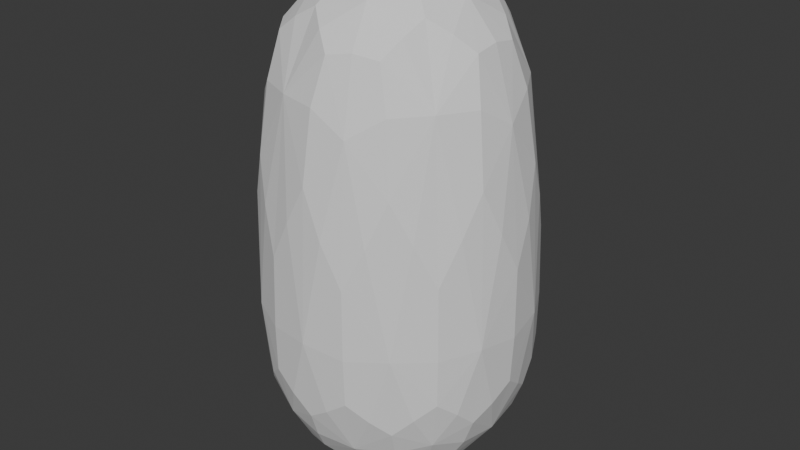 # Source: Skinny-base.blend  (saved by Blender 4.0.36; exported with 4.5.12 LTS)
import bpy
from mathutils import Matrix  # noqa: F401  (used for matrix-valued properties, if any)

bpy.ops.wm.read_factory_settings(use_empty=True)
scene = bpy.context.scene
scene.name = 'Scene'

# ---- collections
col_collection = bpy.data.collections.new('Collection'); scene.collection.children.link(col_collection)

# ---- world
world_world = bpy.data.worlds.new('World'); scene.world = world_world
world_world.use_nodes = True; world_world.node_tree.nodes.clear()
_N = world_world.node_tree.nodes; _L = world_world.node_tree.links
n0 = _N.new('ShaderNodeOutputWorld'); n0.name = 'World Output'; n0.location = (300, 300)
n1 = _N.new('ShaderNodeBackground'); n1.name = 'Background'; n1.location = (10, 300)
n1.inputs[0].default_value = (0.05088, 0.05088, 0.05088, 1.0)
_L.new(n1.outputs[0], n0.inputs[0])
n0.is_active_output = True
world_world.color = (0.05088, 0.05088, 0.05088)
world_world.use_sun_shadow = False
world_world.sun_shadow_jitter_overblur = 0.0

# ---- meshes
me_icosphere = bpy.data.meshes.new('Icosphere')
me_icosphere.from_pydata([(3.353e-07, 3.725e-09, 0.06969), (0.5385, -0.3913, 0.584), (-0.2057, -0.6331, 0.584), (-0.6657, 3.818e-09, 0.584), (-0.2057, 0.6331, 0.584), (0.5385, 0.3913, 0.584), (0.2057, -0.6331, 2.229), (-0.5385, -0.3913, 2.229), (-0.5385, 0.3913, 2.229), (0.2057, 0.6331, 2.229), (0.6657, 0.0, 2.229), (-3.371e-07, -3.725e-09, 2.93), (-0.1202, -0.3699, 0.2133), (0.3147, -0.2286, 0.2133), (0.1945, -0.5986, 0.5138), (0.6294, 1.863e-09, 0.5138), (0.3147, 0.2286, 0.2133), (-0.389, -5.588e-09, 0.2133), (-0.5092, -0.3699, 0.5138), (-0.1202, 0.3699, 0.2133), (-0.5092, 0.3699, 0.5138), (0.1945, 0.5986, 0.5138), (0.7037, -0.2286, 1.141), (0.7037, 0.2286, 1.141), (1.118e-08, -0.7399, 1.141), (0.4349, -0.5986, 1.141), (-0.7037, -0.2286, 1.141), (-0.4349, -0.5986, 1.141), (-0.4349, 0.5986, 1.141), (-0.7037, 0.2286, 1.141), (0.4349, 0.5986, 1.141), (-8.382e-09, 0.7399, 1.141), (0.5092, -0.3699, 2.345), (-0.1945, -0.5986, 2.345), (-0.6294, 1.863e-09, 2.345), (-0.1945, 0.5986, 2.345), (0.5092, 0.3699, 2.345), (0.1202, -0.3699, 2.787), (0.389, 5.588e-09, 2.787), (-0.3147, -0.2286, 2.787), (-0.3147, 0.2286, 2.787), (0.1202, 0.3699, 2.787), (-0.05915, -0.182, 0.1016), (0.4508, -0.3275, 0.3842), (-0.01735, -0.6425, 0.5321), (0.6057, -0.215, 0.5321), (0.4508, 0.3275, 0.3842), (-0.1914, 2.328e-10, 0.1016), (-0.6164, -0.182, 0.5321), (-0.05915, 0.182, 0.1016), (-0.3636, 0.53, 0.5321), (0.3917, 0.5096, 0.5321), (0.6422, -0.3275, 0.7839), (0.7121, 0.1125, 1.724), (-0.1131, -0.712, 0.7839), (0.327, -0.6425, 1.724), (-0.7121, -0.1125, 0.7839), (-0.51, -0.5096, 1.724), (-0.327, 0.6425, 0.7839), (-0.6422, 0.3275, 1.724), (0.51, 0.5096, 0.7839), (0.1131, 0.712, 1.724), (0.3636, -0.53, 2.341), (-0.3917, -0.5096, 2.341), (-0.6057, 0.215, 2.341), (0.01735, 0.6425, 2.341), (0.6164, 0.182, 2.341), (0.1722, -0.53, 2.596), (0.1914, 0.0, 2.898), (-0.4508, -0.3275, 2.596), (-0.4508, 0.3275, 2.596), (0.1722, 0.53, 2.596), (-0.1722, -0.53, 0.3842), (0.1548, -0.1125, 0.1016), (0.3917, -0.5096, 0.5321), (0.6057, 0.215, 0.5321), (0.1548, 0.1125, 0.1016), (-0.5573, -2.328e-10, 0.3842), (-0.3636, -0.53, 0.5321), (-0.1722, 0.53, 0.3842), (-0.6164, 0.182, 0.5321), (-0.01735, 0.6425, 0.5321), (0.7121, -0.1125, 1.724), (0.6422, 0.3275, 0.7839), (0.1131, -0.712, 1.724), (0.51, -0.5096, 0.7839), (-0.6422, -0.3275, 1.724), (-0.327, -0.6425, 0.7839), (-0.51, 0.5096, 1.724), (-0.7121, 0.1125, 0.7839), (0.327, 0.6425, 1.724), (-0.1131, 0.712, 0.7839), (0.6164, -0.182, 2.341), (0.01735, -0.6425, 2.341), (-0.6057, -0.215, 2.341), (-0.3917, 0.5096, 2.341), (0.3636, 0.53, 2.341), (0.05915, -0.182, 2.898), (0.5573, -4.657e-10, 2.596), (-0.1548, -0.1125, 2.898), (-0.1548, 0.1125, 2.898), (0.05915, 0.182, 2.898), (0.2714, 0.1972, 2.822), (0.4671, 0.1972, 2.659), (0.3319, 0.3833, 2.659), (-0.1037, 0.319, 2.822), (-0.04319, 0.5052, 2.659), (-0.262, 0.4341, 2.659), (-0.3355, 1.63e-09, 2.822), (-0.4938, 0.115, 2.659), (-0.4938, -0.115, 2.659), (-0.1037, -0.319, 2.822), (-0.262, -0.4341, 2.659), (-0.04319, -0.5052, 2.659), (0.2714, -0.1972, 2.822), (0.3319, -0.3833, 2.659), (0.4671, -0.1972, 2.659), (0.6348, 0.319, 1.752), (0.5975, 0.4341, 1.13), (0.4996, 0.5052, 1.752), (-0.1073, 0.7024, 1.752), (-0.2282, 0.7024, 1.13), (-0.3261, 0.6313, 1.752), (-0.7011, 0.115, 1.752), (-0.7385, -6.985e-10, 1.13), (-0.7011, -0.115, 1.752), (-0.3261, -0.6313, 1.752), (-0.2282, -0.7024, 1.13), (-0.1073, -0.7024, 1.752), (0.4996, -0.5052, 1.752), (0.5975, -0.4341, 1.13), (0.6348, -0.319, 1.752), (0.2282, 0.7024, 1.115), (0.3261, 0.6313, 0.7607), (0.1073, 0.7024, 0.7607), (-0.5975, 0.4341, 1.115), (-0.4996, 0.5052, 0.7607), (-0.6348, 0.319, 0.7607), (-0.5975, -0.4341, 1.115), (-0.6348, -0.319, 0.7607), (-0.4996, -0.5052, 0.7607), (0.2282, -0.7024, 1.115), (0.1073, -0.7024, 0.7607), (0.3261, -0.6313, 0.7607), (0.7385, 0.0, 1.115), (0.7011, -0.115, 0.7607), (0.7011, 0.115, 0.7607), (0.262, 0.4341, 0.3288), (0.1037, 0.319, 0.1776), (0.04319, 0.5052, 0.3288), (-0.3319, 0.3833, 0.3288), (-0.2714, 0.1972, 0.1776), (-0.4671, 0.1972, 0.3288), (-0.4671, -0.1972, 0.3288), (-0.2714, -0.1972, 0.1776), (-0.3319, -0.3833, 0.3288), (0.4938, 0.115, 0.3288), (0.4938, -0.115, 0.3288), (0.3355, -1.164e-09, 0.1776), (0.04319, -0.5052, 0.3288), (0.1037, -0.319, 0.1776), (0.262, -0.4341, 0.3288), (0.06855, -0.211, 0.1117), (0.5259, -0.2209, 0.4021), (-0.1795, -0.1304, 0.1117), (-0.1795, 0.1304, 0.1117), (0.06855, 0.211, 0.1117), (0.663, -0.2209, 0.6832), (-0.005232, -0.6988, 0.6832), (-0.6663, -0.211, 0.6832), (-0.4065, 0.5685, 0.6832), (0.415, 0.5623, 0.6832), (0.5945, -0.4319, 0.8724), (-0.2271, -0.6988, 0.8724), (-0.7348, -8.033e-09, 0.8724), (-0.2271, 0.6988, 0.8724), (0.5945, 0.4319, 0.8724), (0.2956, -0.4879, 2.575), (-0.3726, -0.4319, 2.575), (-0.5259, 0.2209, 2.575), (0.0476, 0.5685, 2.575), (0.5553, 0.1304, 2.575), (0.1795, 0.1304, 2.888), (0.3625, 0.2634, 2.729), (0.2956, 0.4879, 2.575), (-0.06855, 0.211, 2.888), (-0.1385, 0.4261, 2.729), (-0.3726, 0.4319, 2.575), (-0.2218, -1.071e-08, 2.888), (-0.4481, -9.313e-09, 2.729), (-0.5259, -0.2209, 2.575), (-0.06855, -0.211, 2.888), (-0.1385, -0.4261, 2.729), (0.0476, -0.5685, 2.575), (0.1795, -0.1304, 2.888), (0.3625, -0.2634, 2.729), (0.5553, -0.1304, 2.575), (0.6663, 0.211, 1.968), (0.5865, 0.4261, 1.524), (0.4065, 0.5685, 1.968), (0.005232, 0.6988, 1.968), (-0.224, 0.6895, 1.524), (-0.415, 0.5623, 1.968), (-0.663, 0.2209, 1.968), (-0.725, 4.657e-10, 1.524), (-0.663, -0.2209, 1.968), (-0.415, -0.5623, 1.968), (-0.224, -0.6895, 1.524), (0.005232, -0.6988, 1.968), (0.4065, -0.5685, 1.968), (0.5865, -0.4261, 1.524), (0.6663, -0.211, 1.968), (0.2271, 0.6988, 1.499), (0.224, 0.6895, 0.8485), (-0.005232, 0.6988, 0.6832), (-0.5945, 0.4319, 1.499), (-0.5865, 0.4261, 0.8485), (-0.6663, 0.211, 0.6832), (-0.5945, -0.4319, 1.499), (-0.5865, -0.4261, 0.8485), (-0.4065, -0.5685, 0.6832), (0.2271, -0.6988, 1.499), (0.224, -0.6895, 0.8485), (0.415, -0.5623, 0.6832), (0.7348, 1.164e-08, 1.499), (0.725, 9.604e-09, 0.8485), (0.663, 0.2209, 0.6832), (0.3726, 0.4319, 0.4021), (0.1385, 0.4261, 0.2668), (-0.0476, 0.5685, 0.4021), (-0.2956, 0.4879, 0.4021), (-0.3625, 0.2634, 0.2668), (-0.5553, 0.1304, 0.4021), (-0.5553, -0.1304, 0.4021), (-0.3625, -0.2634, 0.2668), (-0.2956, -0.4879, 0.4021), (0.5259, 0.2209, 0.4021), (0.4481, 9.779e-09, 0.2668), (0.2218, -3.842e-09, 0.1117), (-0.0476, -0.5685, 0.4021), (0.1385, -0.4261, 0.2668), (0.3726, -0.4319, 0.4021)], [], [(0, 73, 162, 42), (13, 160, 162, 73), (12, 42, 162, 160), (1, 43, 163, 45), (13, 157, 163, 43), (15, 45, 163, 157), (0, 42, 164, 47), (12, 154, 164, 42), (17, 47, 164, 154), (0, 47, 165, 49), (17, 151, 165, 47), (19, 49, 165, 151), (0, 49, 166, 76), (19, 148, 166, 49), (16, 76, 166, 148), (1, 45, 167, 52), (15, 145, 167, 45), (22, 52, 167, 145), (2, 44, 168, 54), (14, 142, 168, 44), (24, 54, 168, 142), (3, 48, 169, 56), (18, 139, 169, 48), (26, 56, 169, 139), (4, 50, 170, 58), (20, 136, 170, 50), (28, 58, 170, 136), (5, 51, 171, 60), (21, 133, 171, 51), (30, 60, 171, 133), (1, 52, 172, 85), (22, 130, 172, 52), (25, 85, 172, 130), (2, 54, 173, 87), (24, 127, 173, 54), (27, 87, 173, 127), (3, 56, 174, 89), (26, 124, 174, 56), (29, 89, 174, 124), (4, 58, 175, 91), (28, 121, 175, 58), (31, 91, 175, 121), (5, 60, 176, 83), (30, 118, 176, 60), (23, 83, 176, 118), (6, 62, 177, 67), (32, 115, 177, 62), (37, 67, 177, 115), (7, 63, 178, 69), (33, 112, 178, 63), (39, 69, 178, 112), (8, 64, 179, 70), (34, 109, 179, 64), (40, 70, 179, 109), (9, 65, 180, 71), (35, 106, 180, 65), (41, 71, 180, 106), (10, 66, 181, 98), (36, 103, 181, 66), (38, 98, 181, 103), (38, 102, 182, 68), (41, 101, 182, 102), (11, 68, 182, 101), (38, 103, 183, 102), (36, 104, 183, 103), (41, 102, 183, 104), (36, 96, 184, 104), (9, 71, 184, 96), (41, 104, 184, 71), (41, 105, 185, 101), (40, 100, 185, 105), (11, 101, 185, 100), (41, 106, 186, 105), (35, 107, 186, 106), (40, 105, 186, 107), (35, 95, 187, 107), (8, 70, 187, 95), (40, 107, 187, 70), (40, 108, 188, 100), (39, 99, 188, 108), (11, 100, 188, 99), (40, 109, 189, 108), (34, 110, 189, 109), (39, 108, 189, 110), (34, 94, 190, 110), (7, 69, 190, 94), (39, 110, 190, 69), (39, 111, 191, 99), (37, 97, 191, 111), (11, 99, 191, 97), (39, 112, 192, 111), (33, 113, 192, 112), (37, 111, 192, 113), (33, 93, 193, 113), (6, 67, 193, 93), (37, 113, 193, 67), (37, 114, 194, 97), (38, 68, 194, 114), (11, 97, 194, 68), (37, 115, 195, 114), (32, 116, 195, 115), (38, 114, 195, 116), (32, 92, 196, 116), (10, 98, 196, 92), (38, 116, 196, 98), (23, 117, 197, 53), (36, 66, 197, 117), (10, 53, 197, 66), (23, 118, 198, 117), (30, 119, 198, 118), (36, 117, 198, 119), (30, 90, 199, 119), (9, 96, 199, 90), (36, 119, 199, 96), (31, 120, 200, 61), (35, 65, 200, 120), (9, 61, 200, 65), (31, 121, 201, 120), (28, 122, 201, 121), (35, 120, 201, 122), (28, 88, 202, 122), (8, 95, 202, 88), (35, 122, 202, 95), (29, 123, 203, 59), (34, 64, 203, 123), (8, 59, 203, 64), (29, 124, 204, 123), (26, 125, 204, 124), (34, 123, 204, 125), (26, 86, 205, 125), (7, 94, 205, 86), (34, 125, 205, 94), (27, 126, 206, 57), (33, 63, 206, 126), (7, 57, 206, 63), (27, 127, 207, 126), (24, 128, 207, 127), (33, 126, 207, 128), (24, 84, 208, 128), (6, 93, 208, 84), (33, 128, 208, 93), (25, 129, 209, 55), (32, 62, 209, 129), (6, 55, 209, 62), (25, 130, 210, 129), (22, 131, 210, 130), (32, 129, 210, 131), (22, 82, 211, 131), (10, 92, 211, 82), (32, 131, 211, 92), (30, 132, 212, 90), (31, 61, 212, 132), (9, 90, 212, 61), (30, 133, 213, 132), (21, 134, 213, 133), (31, 132, 213, 134), (21, 81, 214, 134), (4, 91, 214, 81), (31, 134, 214, 91), (28, 135, 215, 88), (29, 59, 215, 135), (8, 88, 215, 59), (28, 136, 216, 135), (20, 137, 216, 136), (29, 135, 216, 137), (20, 80, 217, 137), (3, 89, 217, 80), (29, 137, 217, 89), (26, 138, 218, 86), (27, 57, 218, 138), (7, 86, 218, 57), (26, 139, 219, 138), (18, 140, 219, 139), (27, 138, 219, 140), (18, 78, 220, 140), (2, 87, 220, 78), (27, 140, 220, 87), (24, 141, 221, 84), (25, 55, 221, 141), (6, 84, 221, 55), (24, 142, 222, 141), (14, 143, 222, 142), (25, 141, 222, 143), (14, 74, 223, 143), (1, 85, 223, 74), (25, 143, 223, 85), (22, 144, 224, 82), (23, 53, 224, 144), (10, 82, 224, 53), (22, 145, 225, 144), (15, 146, 225, 145), (23, 144, 225, 146), (15, 75, 226, 146), (5, 83, 226, 75), (23, 146, 226, 83), (16, 147, 227, 46), (21, 51, 227, 147), (5, 46, 227, 51), (16, 148, 228, 147), (19, 149, 228, 148), (21, 147, 228, 149), (19, 79, 229, 149), (4, 81, 229, 79), (21, 149, 229, 81), (19, 150, 230, 79), (20, 50, 230, 150), (4, 79, 230, 50), (19, 151, 231, 150), (17, 152, 231, 151), (20, 150, 231, 152), (17, 77, 232, 152), (3, 80, 232, 77), (20, 152, 232, 80), (17, 153, 233, 77), (18, 48, 233, 153), (3, 77, 233, 48), (17, 154, 234, 153), (12, 155, 234, 154), (18, 153, 234, 155), (12, 72, 235, 155), (2, 78, 235, 72), (18, 155, 235, 78), (15, 156, 236, 75), (16, 46, 236, 156), (5, 75, 236, 46), (15, 157, 237, 156), (13, 158, 237, 157), (16, 156, 237, 158), (13, 73, 238, 158), (0, 76, 238, 73), (16, 158, 238, 76), (12, 159, 239, 72), (14, 44, 239, 159), (2, 72, 239, 44), (12, 160, 240, 159), (13, 161, 240, 160), (14, 159, 240, 161), (13, 43, 241, 161), (1, 74, 241, 43), (14, 161, 241, 74)])
_uv = me_icosphere.uv_layers.new(name='UVMap')
_uv.uv.foreach_set('vector', [0.1818, 0.0, 0.2045, 0.03937, 0.1818, 0.05249, 0.1591, 0.03937, 0.2273, 0.07873, 0.1818, 0.07873, 0.1818, 0.05249, 0.2045, 0.03937, 0.1364, 0.07873, 0.1591, 0.03937, 0.1818, 0.05249, 0.1818, 0.07873, 0.2727, 0.1575, 0.2955, 0.1181, 0.3182, 0.1312, 0.3182, 0.1575, 0.3182, 0.07873, 0.3409, 0.1181, 0.3182, 0.1312, 0.2955, 0.1181, 0.3636, 0.1575, 0.3182, 0.1575, 0.3182, 0.1312, 0.3409, 0.1181, 0.9091, 0.0, 0.9318, 0.03937, 0.9091, 0.05249, 0.8864, 0.03937, 0.9545, 0.07873, 0.9091, 0.07873, 0.9091, 0.05249, 0.9318, 0.03937, 0.8636, 0.07873, 0.8864, 0.03937, 0.9091, 0.05249, 0.9091, 0.07873, 0.7273, 0.0, 0.75, 0.03937, 0.7273, 0.05249, 0.7045, 0.03937, 0.7727, 0.07873, 0.7273, 0.07873, 0.7273, 0.05249, 0.75, 0.03937, 0.6818, 0.07873, 0.7045, 0.03937, 0.7273, 0.05249, 0.7273, 0.07873, 0.5455, 0.0, 0.5682, 0.03937, 0.5455, 0.05249, 0.5227, 0.03937, 0.5909, 0.07873, 0.5455, 0.07873, 0.5455, 0.05249, 0.5682, 0.03937, 0.5, 0.07873, 0.5227, 0.03937, 0.5455, 0.05249, 0.5455, 0.07873, 0.2727, 0.1575, 0.3182, 0.1575, 0.3182, 0.1837, 0.2955, 0.1968, 0.3636, 0.1575, 0.3409, 0.1968, 0.3182, 0.1837, 0.3182, 0.1575, 0.3182, 0.2362, 0.2955, 0.1968, 0.3182, 0.1837, 0.3409, 0.1968, 0.09091, 0.1575, 0.1364, 0.1575, 0.1364, 0.1837, 0.1136, 0.1968, 0.1818, 0.1575, 0.1591, 0.1968, 0.1364, 0.1837, 0.1364, 0.1575, 0.1364, 0.2362, 0.1136, 0.1968, 0.1364, 0.1837, 0.1591, 0.1968, 0.8182, 0.1575, 0.8636, 0.1575, 0.8636, 0.1837, 0.8409, 0.1968, 0.9091, 0.1575, 0.8864, 0.1968, 0.8636, 0.1837, 0.8636, 0.1575, 0.8636, 0.2362, 0.8409, 0.1968, 0.8636, 0.1837, 0.8864, 0.1968, 0.6364, 0.1575, 0.6818, 0.1575, 0.6818, 0.1837, 0.6591, 0.1968, 0.7273, 0.1575, 0.7045, 0.1968, 0.6818, 0.1837, 0.6818, 0.1575, 0.6818, 0.2362, 0.6591, 0.1968, 0.6818, 0.1837, 0.7045, 0.1968, 0.4545, 0.1575, 0.5, 0.1575, 0.5, 0.1837, 0.4773, 0.1968, 0.5455, 0.1575, 0.5227, 0.1968, 0.5, 0.1837, 0.5, 0.1575, 0.5, 0.2362, 0.4773, 0.1968, 0.5, 0.1837, 0.5227, 0.1968, 0.2727, 0.1575, 0.2955, 0.1968, 0.2727, 0.2099, 0.25, 0.1968, 0.3182, 0.2362, 0.2727, 0.2362, 0.2727, 0.2099, 0.2955, 0.1968, 0.2273, 0.2362, 0.25, 0.1968, 0.2727, 0.2099, 0.2727, 0.2362, 0.09091, 0.1575, 0.1136, 0.1968, 0.09091, 0.2099, 0.06818, 0.1968, 0.1364, 0.2362, 0.09091, 0.2362, 0.09091, 0.2099, 0.1136, 0.1968, 0.04546, 0.2362, 0.06818, 0.1968, 0.09091, 0.2099, 0.09091, 0.2362, 0.8182, 0.1575, 0.8409, 0.1968, 0.8182, 0.2099, 0.7955, 0.1968, 0.8636, 0.2362, 0.8182, 0.2362, 0.8182, 0.2099, 0.8409, 0.1968, 0.7727, 0.2362, 0.7955, 0.1968, 0.8182, 0.2099, 0.8182, 0.2362, 0.6364, 0.1575, 0.6591, 0.1968, 0.6364, 0.2099, 0.6136, 0.1968, 0.6818, 0.2362, 0.6364, 0.2362, 0.6364, 0.2099, 0.6591, 0.1968, 0.5909, 0.2362, 0.6136, 0.1968, 0.6364, 0.2099, 0.6364, 0.2362, 0.4545, 0.1575, 0.4773, 0.1968, 0.4545, 0.2099, 0.4318, 0.1968, 0.5, 0.2362, 0.4545, 0.2362, 0.4545, 0.2099, 0.4773, 0.1968, 0.4091, 0.2362, 0.4318, 0.1968, 0.4545, 0.2099, 0.4545, 0.2362, 0.1818, 0.3149, 0.2273, 0.3149, 0.2273, 0.3412, 0.2045, 0.3543, 0.2727, 0.3149, 0.25, 0.3543, 0.2273, 0.3412, 0.2273, 0.3149, 0.2273, 0.3937, 0.2045, 0.3543, 0.2273, 0.3412, 0.25, 0.3543, 0.0, 0.3149, 0.04545, 0.3149, 0.04545, 0.3412, 0.02273, 0.3543, 0.09091, 0.3149, 0.06818, 0.3543, 0.04545, 0.3412, 0.04545, 0.3149, 0.04546, 0.3937, 0.02273, 0.3543, 0.04545, 0.3412, 0.06818, 0.3543, 0.7273, 0.3149, 0.7727, 0.3149, 0.7727, 0.3412, 0.75, 0.3543, 0.8182, 0.3149, 0.7955, 0.3543, 0.7727, 0.3412, 0.7727, 0.3149, 0.7727, 0.3937, 0.75, 0.3543, 0.7727, 0.3412, 0.7955, 0.3543, 0.5455, 0.3149, 0.5909, 0.3149, 0.5909, 0.3412, 0.5682, 0.3543, 0.6364, 0.3149, 0.6136, 0.3543, 0.5909, 0.3412, 0.5909, 0.3149, 0.5909, 0.3937, 0.5682, 0.3543, 0.5909, 0.3412, 0.6136, 0.3543, 0.3636, 0.3149, 0.4091, 0.3149, 0.4091, 0.3412, 0.3864, 0.3543, 0.4545, 0.3149, 0.4318, 0.3543, 0.4091, 0.3412, 0.4091, 0.3149, 0.4091, 0.3937, 0.3864, 0.3543, 0.4091, 0.3412, 0.4318, 0.3543, 0.4091, 0.3937, 0.4545, 0.3937, 0.4545, 0.4199, 0.4318, 0.433, 0.5, 0.3937, 0.4773, 0.433, 0.4545, 0.4199, 0.4545, 0.3937, 0.4545, 0.4724, 0.4318, 0.433, 0.4545, 0.4199, 0.4773, 0.433, 0.4091, 0.3937, 0.4318, 0.3543, 0.4545, 0.3674, 0.4545, 0.3937, 0.4545, 0.3149, 0.4773, 0.3543, 0.4545, 0.3674, 0.4318, 0.3543, 0.5, 0.3937, 0.4545, 0.3937, 0.4545, 0.3674, 0.4773, 0.3543, 0.4545, 0.3149, 0.5, 0.3149, 0.5, 0.3412, 0.4773, 0.3543, 0.5455, 0.3149, 0.5227, 0.3543, 0.5, 0.3412, 0.5, 0.3149, 0.5, 0.3937, 0.4773, 0.3543, 0.5, 0.3412, 0.5227, 0.3543, 0.5909, 0.3937, 0.6364, 0.3937, 0.6364, 0.4199, 0.6136, 0.433, 0.6818, 0.3937, 0.6591, 0.433, 0.6364, 0.4199, 0.6364, 0.3937, 0.6364, 0.4724, 0.6136, 0.433, 0.6364, 0.4199, 0.6591, 0.433, 0.5909, 0.3937, 0.6136, 0.3543, 0.6364, 0.3674, 0.6364, 0.3937, 0.6364, 0.3149, 0.6591, 0.3543, 0.6364, 0.3674, 0.6136, 0.3543, 0.6818, 0.3937, 0.6364, 0.3937, 0.6364, 0.3674, 0.6591, 0.3543, 0.6364, 0.3149, 0.6818, 0.3149, 0.6818, 0.3412, 0.6591, 0.3543, 0.7273, 0.3149, 0.7045, 0.3543, 0.6818, 0.3412, 0.6818, 0.3149, 0.6818, 0.3937, 0.6591, 0.3543, 0.6818, 0.3412, 0.7045, 0.3543, 0.7727, 0.3937, 0.8182, 0.3937, 0.8182, 0.4199, 0.7955, 0.433, 0.8636, 0.3937, 0.8409, 0.433, 0.8182, 0.4199, 0.8182, 0.3937, 0.8182, 0.4724, 0.7955, 0.433, 0.8182, 0.4199, 0.8409, 0.433, 0.7727, 0.3937, 0.7955, 0.3543, 0.8182, 0.3674, 0.8182, 0.3937, 0.8182, 0.3149, 0.8409, 0.3543, 0.8182, 0.3674, 0.7955, 0.3543, 0.8636, 0.3937, 0.8182, 0.3937, 0.8182, 0.3674, 0.8409, 0.3543, 0.8182, 0.3149, 0.8636, 0.3149, 0.8636, 0.3412, 0.8409, 0.3543, 0.9091, 0.3149, 0.8864, 0.3543, 0.8636, 0.3412, 0.8636, 0.3149, 0.8636, 0.3937, 0.8409, 0.3543, 0.8636, 0.3412, 0.8864, 0.3543, 0.04546, 0.3937, 0.09091, 0.3937, 0.09091, 0.4199, 0.06818, 0.433, 0.1364, 0.3937, 0.1136, 0.433, 0.09091, 0.4199, 0.09091, 0.3937, 0.09091, 0.4724, 0.06818, 0.433, 0.09091, 0.4199, 0.1136, 0.433, 0.04546, 0.3937, 0.06818, 0.3543, 0.09091, 0.3674, 0.09091, 0.3937, 0.09091, 0.3149, 0.1136, 0.3543, 0.09091, 0.3674, 0.06818, 0.3543, 0.1364, 0.3937, 0.09091, 0.3937, 0.09091, 0.3674, 0.1136, 0.3543, 0.09091, 0.3149, 0.1364, 0.3149, 0.1364, 0.3412, 0.1136, 0.3543, 0.1818, 0.3149, 0.1591, 0.3543, 0.1364, 0.3412, 0.1364, 0.3149, 0.1364, 0.3937, 0.1136, 0.3543, 0.1364, 0.3412, 0.1591, 0.3543, 0.2273, 0.3937, 0.2727, 0.3937, 0.2727, 0.4199, 0.25, 0.433, 0.3182, 0.3937, 0.2955, 0.433, 0.2727, 0.4199, 0.2727, 0.3937, 0.2727, 0.4724, 0.25, 0.433, 0.2727, 0.4199, 0.2955, 0.433, 0.2273, 0.3937, 0.25, 0.3543, 0.2727, 0.3674, 0.2727, 0.3937, 0.2727, 0.3149, 0.2955, 0.3543, 0.2727, 0.3674, 0.25, 0.3543, 0.3182, 0.3937, 0.2727, 0.3937, 0.2727, 0.3674, 0.2955, 0.3543, 0.2727, 0.3149, 0.3182, 0.3149, 0.3182, 0.3412, 0.2955, 0.3543, 0.3636, 0.3149, 0.3409, 0.3543, 0.3182, 0.3412, 0.3182, 0.3149, 0.3182, 0.3937, 0.2955, 0.3543, 0.3182, 0.3412, 0.3409, 0.3543, 0.4091, 0.2362, 0.4318, 0.2756, 0.4091, 0.2887, 0.3864, 0.2756, 0.4545, 0.3149, 0.4091, 0.3149, 0.4091, 0.2887, 0.4318, 0.2756, 0.3636, 0.3149, 0.3864, 0.2756, 0.4091, 0.2887, 0.4091, 0.3149, 0.4091, 0.2362, 0.4545, 0.2362, 0.4545, 0.2624, 0.4318, 0.2756, 0.5, 0.2362, 0.4773, 0.2756, 0.4545, 0.2624, 0.4545, 0.2362, 0.4545, 0.3149, 0.4318, 0.2756, 0.4545, 0.2624, 0.4773, 0.2756, 0.5, 0.2362, 0.5227, 0.2756, 0.5, 0.2887, 0.4773, 0.2756, 0.5455, 0.3149, 0.5, 0.3149, 0.5, 0.2887, 0.5227, 0.2756, 0.4545, 0.3149, 0.4773, 0.2756, 0.5, 0.2887, 0.5, 0.3149, 0.5909, 0.2362, 0.6136, 0.2756, 0.5909, 0.2887, 0.5682, 0.2756, 0.6364, 0.3149, 0.5909, 0.3149, 0.5909, 0.2887, 0.6136, 0.2756, 0.5455, 0.3149, 0.5682, 0.2756, 0.5909, 0.2887, 0.5909, 0.3149, 0.5909, 0.2362, 0.6364, 0.2362, 0.6364, 0.2624, 0.6136, 0.2756, 0.6818, 0.2362, 0.6591, 0.2756, 0.6364, 0.2624, 0.6364, 0.2362, 0.6364, 0.3149, 0.6136, 0.2756, 0.6364, 0.2624, 0.6591, 0.2756, 0.6818, 0.2362, 0.7045, 0.2756, 0.6818, 0.2887, 0.6591, 0.2756, 0.7273, 0.3149, 0.6818, 0.3149, 0.6818, 0.2887, 0.7045, 0.2756, 0.6364, 0.3149, 0.6591, 0.2756, 0.6818, 0.2887, 0.6818, 0.3149, 0.7727, 0.2362, 0.7955, 0.2756, 0.7727, 0.2887, 0.75, 0.2756, 0.8182, 0.3149, 0.7727, 0.3149, 0.7727, 0.2887, 0.7955, 0.2756, 0.7273, 0.3149, 0.75, 0.2756, 0.7727, 0.2887, 0.7727, 0.3149, 0.7727, 0.2362, 0.8182, 0.2362, 0.8182, 0.2624, 0.7955, 0.2756, 0.8636, 0.2362, 0.8409, 0.2756, 0.8182, 0.2624, 0.8182, 0.2362, 0.8182, 0.3149, 0.7955, 0.2756, 0.8182, 0.2624, 0.8409, 0.2756, 0.8636, 0.2362, 0.8864, 0.2756, 0.8636, 0.2887, 0.8409, 0.2756, 0.9091, 0.3149, 0.8636, 0.3149, 0.8636, 0.2887, 0.8864, 0.2756, 0.8182, 0.3149, 0.8409, 0.2756, 0.8636, 0.2887, 0.8636, 0.3149, 0.04546, 0.2362, 0.06818, 0.2756, 0.04545, 0.2887, 0.02273, 0.2756, 0.09091, 0.3149, 0.04545, 0.3149, 0.04545, 0.2887, 0.06818, 0.2756, 0.0, 0.3149, 0.02273, 0.2756, 0.04545, 0.2887, 0.04545, 0.3149, 0.04546, 0.2362, 0.09091, 0.2362, 0.09091, 0.2624, 0.06818, 0.2756, 0.1364, 0.2362, 0.1136, 0.2756, 0.09091, 0.2624, 0.09091, 0.2362, 0.09091, 0.3149, 0.06818, 0.2756, 0.09091, 0.2624, 0.1136, 0.2756, 0.1364, 0.2362, 0.1591, 0.2756, 0.1364, 0.2887, 0.1136, 0.2756, 0.1818, 0.3149, 0.1364, 0.3149, 0.1364, 0.2887, 0.1591, 0.2756, 0.09091, 0.3149, 0.1136, 0.2756, 0.1364, 0.2887, 0.1364, 0.3149, 0.2273, 0.2362, 0.25, 0.2756, 0.2273, 0.2887, 0.2045, 0.2756, 0.2727, 0.3149, 0.2273, 0.3149, 0.2273, 0.2887, 0.25, 0.2756, 0.1818, 0.3149, 0.2045, 0.2756, 0.2273, 0.2887, 0.2273, 0.3149, 0.2273, 0.2362, 0.2727, 0.2362, 0.2727, 0.2624, 0.25, 0.2756, 0.3182, 0.2362, 0.2955, 0.2756, 0.2727, 0.2624, 0.2727, 0.2362, 0.2727, 0.3149, 0.25, 0.2756, 0.2727, 0.2624, 0.2955, 0.2756, 0.3182, 0.2362, 0.3409, 0.2756, 0.3182, 0.2887, 0.2955, 0.2756, 0.3636, 0.3149, 0.3182, 0.3149, 0.3182, 0.2887, 0.3409, 0.2756, 0.2727, 0.3149, 0.2955, 0.2756, 0.3182, 0.2887, 0.3182, 0.3149, 0.5, 0.2362, 0.5455, 0.2362, 0.5455, 0.2624, 0.5227, 0.2756, 0.5909, 0.2362, 0.5682, 0.2756, 0.5455, 0.2624, 0.5455, 0.2362, 0.5455, 0.3149, 0.5227, 0.2756, 0.5455, 0.2624, 0.5682, 0.2756, 0.5, 0.2362, 0.5227, 0.1968, 0.5455, 0.2099, 0.5455, 0.2362, 0.5455, 0.1575, 0.5682, 0.1968, 0.5455, 0.2099, 0.5227, 0.1968, 0.5909, 0.2362, 0.5455, 0.2362, 0.5455, 0.2099, 0.5682, 0.1968, 0.5455, 0.1575, 0.5909, 0.1575, 0.5909, 0.1837, 0.5682, 0.1968, 0.6364, 0.1575, 0.6136, 0.1968, 0.5909, 0.1837, 0.5909, 0.1575, 0.5909, 0.2362, 0.5682, 0.1968, 0.5909, 0.1837, 0.6136, 0.1968, 0.6818, 0.2362, 0.7273, 0.2362, 0.7273, 0.2624, 0.7045, 0.2756, 0.7727, 0.2362, 0.75, 0.2756, 0.7273, 0.2624, 0.7273, 0.2362, 0.7273, 0.3149, 0.7045, 0.2756, 0.7273, 0.2624, 0.75, 0.2756, 0.6818, 0.2362, 0.7045, 0.1968, 0.7273, 0.2099, 0.7273, 0.2362, 0.7273, 0.1575, 0.75, 0.1968, 0.7273, 0.2099, 0.7045, 0.1968, 0.7727, 0.2362, 0.7273, 0.2362, 0.7273, 0.2099, 0.75, 0.1968, 0.7273, 0.1575, 0.7727, 0.1575, 0.7727, 0.1837, 0.75, 0.1968, 0.8182, 0.1575, 0.7955, 0.1968, 0.7727, 0.1837, 0.7727, 0.1575, 0.7727, 0.2362, 0.75, 0.1968, 0.7727, 0.1837, 0.7955, 0.1968, 0.8636, 0.2362, 0.9091, 0.2362, 0.9091, 0.2624, 0.8864, 0.2756, 0.9545, 0.2362, 0.9318, 0.2756, 0.9091, 0.2624, 0.9091, 0.2362, 0.9091, 0.3149, 0.8864, 0.2756, 0.9091, 0.2624, 0.9318, 0.2756, 0.8636, 0.2362, 0.8864, 0.1968, 0.9091, 0.2099, 0.9091, 0.2362, 0.9091, 0.1575, 0.9318, 0.1968, 0.9091, 0.2099, 0.8864, 0.1968, 0.9545, 0.2362, 0.9091, 0.2362, 0.9091, 0.2099, 0.9318, 0.1968, 0.9091, 0.1575, 0.9545, 0.1575, 0.9545, 0.1837, 0.9318, 0.1968, 1.0, 0.1575, 0.9773, 0.1968, 0.9545, 0.1837, 0.9545, 0.1575, 0.9545, 0.2362, 0.9318, 0.1968, 0.9545, 0.1837, 0.9773, 0.1968, 0.1364, 0.2362, 0.1818, 0.2362, 0.1818, 0.2624, 0.1591, 0.2756, 0.2273, 0.2362, 0.2045, 0.2756, 0.1818, 0.2624, 0.1818, 0.2362, 0.1818, 0.3149, 0.1591, 0.2756, 0.1818, 0.2624, 0.2045, 0.2756, 0.1364, 0.2362, 0.1591, 0.1968, 0.1818, 0.2099, 0.1818, 0.2362, 0.1818, 0.1575, 0.2045, 0.1968, 0.1818, 0.2099, 0.1591, 0.1968, 0.2273, 0.2362, 0.1818, 0.2362, 0.1818, 0.2099, 0.2045, 0.1968, 0.1818, 0.1575, 0.2273, 0.1575, 0.2273, 0.1837, 0.2045, 0.1968, 0.2727, 0.1575, 0.25, 0.1968, 0.2273, 0.1837, 0.2273, 0.1575, 0.2273, 0.2362, 0.2045, 0.1968, 0.2273, 0.1837, 0.25, 0.1968, 0.3182, 0.2362, 0.3636, 0.2362, 0.3636, 0.2624, 0.3409, 0.2756, 0.4091, 0.2362, 0.3864, 0.2756, 0.3636, 0.2624, 0.3636, 0.2362, 0.3636, 0.3149, 0.3409, 0.2756, 0.3636, 0.2624, 0.3864, 0.2756, 0.3182, 0.2362, 0.3409, 0.1968, 0.3636, 0.2099, 0.3636, 0.2362, 0.3636, 0.1575, 0.3864, 0.1968, 0.3636, 0.2099, 0.3409, 0.1968, 0.4091, 0.2362, 0.3636, 0.2362, 0.3636, 0.2099, 0.3864, 0.1968, 0.3636, 0.1575, 0.4091, 0.1575, 0.4091, 0.1837, 0.3864, 0.1968, 0.4545, 0.1575, 0.4318, 0.1968, 0.4091, 0.1837, 0.4091, 0.1575, 0.4091, 0.2362, 0.3864, 0.1968, 0.4091, 0.1837, 0.4318, 0.1968, 0.5, 0.07873, 0.5227, 0.1181, 0.5, 0.1312, 0.4773, 0.1181, 0.5455, 0.1575, 0.5, 0.1575, 0.5, 0.1312, 0.5227, 0.1181, 0.4545, 0.1575, 0.4773, 0.1181, 0.5, 0.1312, 0.5, 0.1575, 0.5, 0.07873, 0.5455, 0.07873, 0.5455, 0.105, 0.5227, 0.1181, 0.5909, 0.07873, 0.5682, 0.1181, 0.5455, 0.105, 0.5455, 0.07873, 0.5455, 0.1575, 0.5227, 0.1181, 0.5455, 0.105, 0.5682, 0.1181, 0.5909, 0.07873, 0.6136, 0.1181, 0.5909, 0.1312, 0.5682, 0.1181, 0.6364, 0.1575, 0.5909, 0.1575, 0.5909, 0.1312, 0.6136, 0.1181, 0.5455, 0.1575, 0.5682, 0.1181, 0.5909, 0.1312, 0.5909, 0.1575, 0.6818, 0.07873, 0.7045, 0.1181, 0.6818, 0.1312, 0.6591, 0.1181, 0.7273, 0.1575, 0.6818, 0.1575, 0.6818, 0.1312, 0.7045, 0.1181, 0.6364, 0.1575, 0.6591, 0.1181, 0.6818, 0.1312, 0.6818, 0.1575, 0.6818, 0.07873, 0.7273, 0.07873, 0.7273, 0.105, 0.7045, 0.1181, 0.7727, 0.07873, 0.75, 0.1181, 0.7273, 0.105, 0.7273, 0.07873, 0.7273, 0.1575, 0.7045, 0.1181, 0.7273, 0.105, 0.75, 0.1181, 0.7727, 0.07873, 0.7955, 0.1181, 0.7727, 0.1312, 0.75, 0.1181, 0.8182, 0.1575, 0.7727, 0.1575, 0.7727, 0.1312, 0.7955, 0.1181, 0.7273, 0.1575, 0.75, 0.1181, 0.7727, 0.1312, 0.7727, 0.1575, 0.8636, 0.07873, 0.8864, 0.1181, 0.8636, 0.1312, 0.8409, 0.1181, 0.9091, 0.1575, 0.8636, 0.1575, 0.8636, 0.1312, 0.8864, 0.1181, 0.8182, 0.1575, 0.8409, 0.1181, 0.8636, 0.1312, 0.8636, 0.1575, 0.8636, 0.07873, 0.9091, 0.07873, 0.9091, 0.105, 0.8864, 0.1181, 0.9545, 0.07873, 0.9318, 0.1181, 0.9091, 0.105, 0.9091, 0.07873, 0.9091, 0.1575, 0.8864, 0.1181, 0.9091, 0.105, 0.9318, 0.1181, 0.9545, 0.07873, 0.9773, 0.1181, 0.9545, 0.1312, 0.9318, 0.1181, 1.0, 0.1575, 0.9545, 0.1575, 0.9545, 0.1312, 0.9773, 0.1181, 0.9091, 0.1575, 0.9318, 0.1181, 0.9545, 0.1312, 0.9545, 0.1575, 0.3636, 0.1575, 0.3864, 0.1181, 0.4091, 0.1312, 0.4091, 0.1575, 0.4091, 0.07873, 0.4318, 0.1181, 0.4091, 0.1312, 0.3864, 0.1181, 0.4545, 0.1575, 0.4091, 0.1575, 0.4091, 0.1312, 0.4318, 0.1181, 0.3636, 0.1575, 0.3409, 0.1181, 0.3636, 0.105, 0.3864, 0.1181, 0.3182, 0.07873, 0.3636, 0.07873, 0.3636, 0.105, 0.3409, 0.1181, 0.4091, 0.07873, 0.3864, 0.1181, 0.3636, 0.105, 0.3636, 0.07873, 0.3182, 0.07873, 0.3409, 0.03937, 0.3636, 0.05249, 0.3636, 0.07873, 0.3636, 0.0, 0.3864, 0.03937, 0.3636, 0.05249, 0.3409, 0.03937, 0.4091, 0.07873, 0.3636, 0.07873, 0.3636, 0.05249, 0.3864, 0.03937, 0.1364, 0.07873, 0.1591, 0.1181, 0.1364, 0.1312, 0.1136, 0.1181, 0.1818, 0.1575, 0.1364, 0.1575, 0.1364, 0.1312, 0.1591, 0.1181, 0.09091, 0.1575, 0.1136, 0.1181, 0.1364, 0.1312, 0.1364, 0.1575, 0.1364, 0.07873, 0.1818, 0.07873, 0.1818, 0.105, 0.1591, 0.1181, 0.2273, 0.07873, 0.2045, 0.1181, 0.1818, 0.105, 0.1818, 0.07873, 0.1818, 0.1575, 0.1591, 0.1181, 0.1818, 0.105, 0.2045, 0.1181, 0.2273, 0.07873, 0.25, 0.1181, 0.2273, 0.1312, 0.2045, 0.1181, 0.2727, 0.1575, 0.2273, 0.1575, 0.2273, 0.1312, 0.25, 0.1181, 0.1818, 0.1575, 0.2045, 0.1181, 0.2273, 0.1312, 0.2273, 0.1575])
me_icosphere.update()

# ---- objects
ob_icosphere = bpy.data.objects.new('Icosphere', me_icosphere)

# ---- transforms, parenting, visibility, modifiers, constraints
ob_icosphere.location = (0.0, 0.0, 0.0)

# ---- collection membership
col_collection.objects.link(ob_icosphere)

# ---- scene / render settings (as saved in the file)
scene.frame_start = 1; scene.frame_end = 250; scene.frame_set(1)
scene.render.engine = 'BLENDER_EEVEE_NEXT'
scene.cycles.sampling_pattern = 'TABULATED_SOBOL'
bpy.context.view_layer.update()

# ---- added for rendering (the .blend has no active camera and no usable light): camera, sun
cam_auto = bpy.data.cameras.new('AutoCamera')
cam_auto.lens = 50.0
cam_auto.sensor_width = 36.0
cam_auto.clip_end = 1000.0
ob_auto_camera = bpy.data.objects.new('AutoCamera', cam_auto)
scene.collection.objects.link(ob_auto_camera)
ob_auto_camera.location = (3.27827, -3.93392, 4.12261)
ob_auto_camera.rotation_euler = (1.09748, -7.21219e-08, 0.694738)
scene.camera = ob_auto_camera
light_auto_sun = bpy.data.lights.new('AutoSun', 'SUN')
light_auto_sun.energy = 3.0
light_auto_sun.angle = 0.0523599
ob_auto_sun = bpy.data.objects.new('AutoSun', light_auto_sun)
scene.collection.objects.link(ob_auto_sun)
ob_auto_sun.rotation_euler = (0.872665, 0.174533, 0.523599)
bpy.context.view_layer.update()
